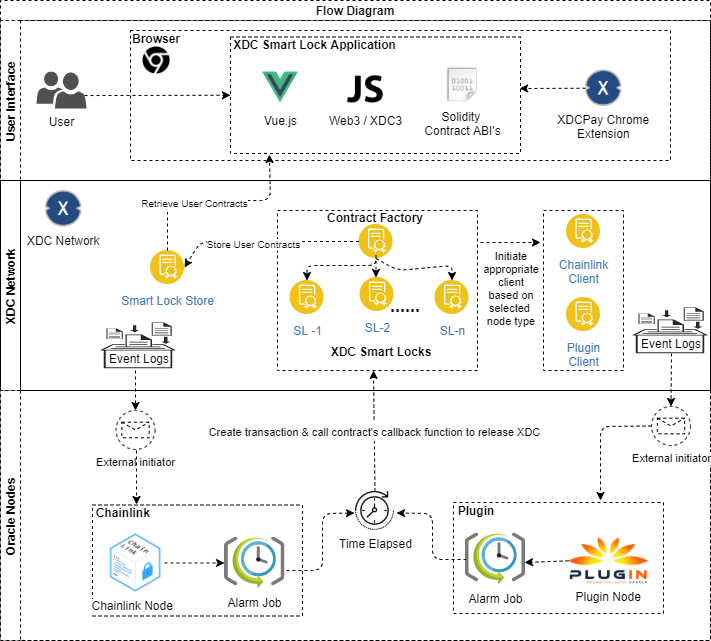

The diagram above was exported from draw.io. Its source (the exported page's mxGraphModel, read from the mxfile embedded in the PNG):
<mxGraphModel dx="1422" dy="786" grid="1" gridSize="10" guides="1" tooltips="1" connect="1" arrows="1" fold="1" page="1" pageScale="1" pageWidth="827" pageHeight="1169" math="0" shadow="0">
  <root>
    <mxCell id="0" />
    <mxCell id="1" parent="0" />
    <mxCell id="2ZOhdn8re-PGiu-u-cjZ-45" value="" style="rounded=0;whiteSpace=wrap;html=1;dashed=1;" vertex="1" parent="1">
      <mxGeometry x="189" y="70" width="540" height="130" as="geometry" />
    </mxCell>
    <mxCell id="2ZOhdn8re-PGiu-u-cjZ-31" value="Flow Diagram" style="swimlane;childLayout=stackLayout;resizeParent=1;resizeParentMax=0;horizontal=1;startSize=20;horizontalStack=0;dashed=1;" vertex="1" parent="1">
      <mxGeometry x="59" y="40" width="710" height="640" as="geometry" />
    </mxCell>
    <mxCell id="2ZOhdn8re-PGiu-u-cjZ-32" value="User Interface" style="swimlane;startSize=20;horizontal=0;dashed=1;" vertex="1" parent="2ZOhdn8re-PGiu-u-cjZ-31">
      <mxGeometry y="20" width="710" height="160" as="geometry" />
    </mxCell>
    <mxCell id="2ZOhdn8re-PGiu-u-cjZ-40" value="" style="rounded=0;whiteSpace=wrap;html=1;dashed=1;" vertex="1" parent="2ZOhdn8re-PGiu-u-cjZ-32">
      <mxGeometry x="230" y="16.5" width="290" height="116.5" as="geometry" />
    </mxCell>
    <mxCell id="2ZOhdn8re-PGiu-u-cjZ-36" value="XDCPay Chrome&#10;Extension" style="shape=image;imageAspect=0;aspect=fixed;verticalLabelPosition=bottom;verticalAlign=top;image=https://lh3.googleusercontent.com/dU1tsSXYfyDYVVyxDVwNbsbV52tdNhWxH-d7TpbFOvSDPdXGKcNhKC1pyW5Z3sLNO7qg8hWC4pYJsfeUjYFTpgMOmQ=w128-h128-e365-rj-sc0x00ffffff;" vertex="1" parent="2ZOhdn8re-PGiu-u-cjZ-32">
      <mxGeometry x="585" y="49.5" width="36.5" height="36.5" as="geometry" />
    </mxCell>
    <mxCell id="2ZOhdn8re-PGiu-u-cjZ-39" value="User" style="sketch=0;pointerEvents=1;shadow=0;dashed=0;html=1;strokeColor=none;labelPosition=center;verticalLabelPosition=bottom;verticalAlign=top;align=center;fillColor=#505050;shape=mxgraph.mscae.intune.user_group" vertex="1" parent="2ZOhdn8re-PGiu-u-cjZ-32">
      <mxGeometry x="36" y="51" width="50" height="37" as="geometry" />
    </mxCell>
    <mxCell id="2ZOhdn8re-PGiu-u-cjZ-41" value="Vue.js" style="shape=image;html=1;verticalAlign=top;verticalLabelPosition=bottom;labelBackgroundColor=#ffffff;imageAspect=0;aspect=fixed;image=https://cdn4.iconfinder.com/data/icons/logos-and-brands/512/367_Vuejs_logo-128.png" vertex="1" parent="2ZOhdn8re-PGiu-u-cjZ-32">
      <mxGeometry x="260" y="47" width="40" height="40" as="geometry" />
    </mxCell>
    <mxCell id="2ZOhdn8re-PGiu-u-cjZ-42" value="Web3 / XDC3" style="shape=image;html=1;verticalAlign=top;verticalLabelPosition=bottom;labelBackgroundColor=#ffffff;imageAspect=0;aspect=fixed;image=https://cdn4.iconfinder.com/data/icons/scripting-and-programming-languages/512/js-128.png" vertex="1" parent="2ZOhdn8re-PGiu-u-cjZ-32">
      <mxGeometry x="347" y="51" width="36" height="36" as="geometry" />
    </mxCell>
    <mxCell id="2ZOhdn8re-PGiu-u-cjZ-43" value="Solidity &lt;br&gt;Contract ABI's" style="shape=image;html=1;verticalAlign=top;verticalLabelPosition=bottom;labelBackgroundColor=#ffffff;imageAspect=0;aspect=fixed;image=https://cdn3.iconfinder.com/data/icons/humano2/128x128/mimetypes/application-x-python-bytecode.png" vertex="1" parent="2ZOhdn8re-PGiu-u-cjZ-32">
      <mxGeometry x="444" y="46.5" width="36.5" height="36.5" as="geometry" />
    </mxCell>
    <mxCell id="2ZOhdn8re-PGiu-u-cjZ-44" value="&lt;b&gt;XDC Smart Lock Application&lt;/b&gt;" style="text;html=1;strokeColor=none;fillColor=none;align=center;verticalAlign=middle;whiteSpace=wrap;rounded=0;dashed=1;" vertex="1" parent="2ZOhdn8re-PGiu-u-cjZ-32">
      <mxGeometry x="231" y="9" width="167" height="30" as="geometry" />
    </mxCell>
    <mxCell id="2ZOhdn8re-PGiu-u-cjZ-46" value="" style="endArrow=classic;html=1;rounded=1;dashed=1;exitX=0.96;exitY=0.65;exitDx=0;exitDy=0;exitPerimeter=0;entryX=0;entryY=0.5;entryDx=0;entryDy=0;" edge="1" parent="2ZOhdn8re-PGiu-u-cjZ-32" source="2ZOhdn8re-PGiu-u-cjZ-39" target="2ZOhdn8re-PGiu-u-cjZ-40">
      <mxGeometry width="50" height="50" relative="1" as="geometry">
        <mxPoint x="350" y="60" as="sourcePoint" />
        <mxPoint x="150" y="69" as="targetPoint" />
      </mxGeometry>
    </mxCell>
    <mxCell id="2ZOhdn8re-PGiu-u-cjZ-48" value="" style="endArrow=classic;html=1;rounded=1;dashed=1;exitX=0;exitY=0.5;exitDx=0;exitDy=0;entryX=0.997;entryY=0.442;entryDx=0;entryDy=0;entryPerimeter=0;" edge="1" parent="2ZOhdn8re-PGiu-u-cjZ-32" source="2ZOhdn8re-PGiu-u-cjZ-36" target="2ZOhdn8re-PGiu-u-cjZ-40">
      <mxGeometry width="50" height="50" relative="1" as="geometry">
        <mxPoint x="350" y="60" as="sourcePoint" />
        <mxPoint x="400" y="10" as="targetPoint" />
      </mxGeometry>
    </mxCell>
    <mxCell id="2ZOhdn8re-PGiu-u-cjZ-49" value="&lt;b&gt;Browser&lt;/b&gt;" style="text;html=1;strokeColor=none;fillColor=none;align=center;verticalAlign=middle;whiteSpace=wrap;rounded=0;dashed=1;" vertex="1" parent="2ZOhdn8re-PGiu-u-cjZ-32">
      <mxGeometry x="126" y="3" width="60" height="30" as="geometry" />
    </mxCell>
    <mxCell id="2ZOhdn8re-PGiu-u-cjZ-33" value="XDC Network" style="swimlane;startSize=20;horizontal=0;" vertex="1" parent="2ZOhdn8re-PGiu-u-cjZ-31">
      <mxGeometry y="180" width="710" height="210" as="geometry" />
    </mxCell>
    <mxCell id="2ZOhdn8re-PGiu-u-cjZ-72" value="" style="rounded=0;whiteSpace=wrap;html=1;dashed=1;fontSize=18;" vertex="1" parent="2ZOhdn8re-PGiu-u-cjZ-33">
      <mxGeometry x="277" y="30" width="200" height="160" as="geometry" />
    </mxCell>
    <mxCell id="2ZOhdn8re-PGiu-u-cjZ-51" value="XDC Network" style="shape=image;imageAspect=0;aspect=fixed;verticalLabelPosition=bottom;verticalAlign=top;image=https://lh3.googleusercontent.com/dU1tsSXYfyDYVVyxDVwNbsbV52tdNhWxH-d7TpbFOvSDPdXGKcNhKC1pyW5Z3sLNO7qg8hWC4pYJsfeUjYFTpgMOmQ=w128-h128-e365-rj-sc0x00ffffff;" vertex="1" parent="2ZOhdn8re-PGiu-u-cjZ-33">
      <mxGeometry x="45" y="10" width="36.5" height="36.5" as="geometry" />
    </mxCell>
    <mxCell id="2ZOhdn8re-PGiu-u-cjZ-60" value="SL -1" style="aspect=fixed;perimeter=ellipsePerimeter;html=1;align=center;shadow=0;dashed=0;fontColor=#4277BB;labelBackgroundColor=#ffffff;fontSize=12;spacingTop=3;image;image=img/lib/ibm/blockchain/smart_contract.svg;" vertex="1" parent="2ZOhdn8re-PGiu-u-cjZ-33">
      <mxGeometry x="289.5" y="100" width="34" height="34" as="geometry" />
    </mxCell>
    <mxCell id="2ZOhdn8re-PGiu-u-cjZ-61" value="SL-2" style="aspect=fixed;perimeter=ellipsePerimeter;html=1;align=center;shadow=0;dashed=0;fontColor=#4277BB;labelBackgroundColor=#ffffff;fontSize=12;spacingTop=3;image;image=img/lib/ibm/blockchain/smart_contract.svg;" vertex="1" parent="2ZOhdn8re-PGiu-u-cjZ-33">
      <mxGeometry x="359.5" y="97" width="34" height="34" as="geometry" />
    </mxCell>
    <mxCell id="2ZOhdn8re-PGiu-u-cjZ-62" value="&lt;b&gt;XDC Smart Locks&lt;/b&gt;" style="text;html=1;strokeColor=none;fillColor=none;align=center;verticalAlign=middle;whiteSpace=wrap;rounded=0;" vertex="1" parent="2ZOhdn8re-PGiu-u-cjZ-33">
      <mxGeometry x="325.5" y="155" width="110" height="32" as="geometry" />
    </mxCell>
    <mxCell id="2ZOhdn8re-PGiu-u-cjZ-63" value="" style="aspect=fixed;perimeter=ellipsePerimeter;html=1;align=center;shadow=0;dashed=0;fontColor=#4277BB;labelBackgroundColor=#ffffff;fontSize=12;spacingTop=3;image;image=img/lib/ibm/blockchain/smart_contract.svg;" vertex="1" parent="2ZOhdn8re-PGiu-u-cjZ-33">
      <mxGeometry x="358.5" y="44" width="34" height="34" as="geometry" />
    </mxCell>
    <mxCell id="2ZOhdn8re-PGiu-u-cjZ-64" value="Contract Factory" style="text;html=1;strokeColor=none;fillColor=none;align=center;verticalAlign=middle;whiteSpace=wrap;rounded=0;fontStyle=1" vertex="1" parent="2ZOhdn8re-PGiu-u-cjZ-33">
      <mxGeometry x="325" y="27" width="100" height="20" as="geometry" />
    </mxCell>
    <mxCell id="2ZOhdn8re-PGiu-u-cjZ-65" value="SL-n" style="aspect=fixed;perimeter=ellipsePerimeter;html=1;align=center;shadow=0;dashed=0;fontColor=#4277BB;labelBackgroundColor=#ffffff;fontSize=12;spacingTop=3;image;image=img/lib/ibm/blockchain/smart_contract.svg;" vertex="1" parent="2ZOhdn8re-PGiu-u-cjZ-33">
      <mxGeometry x="434.5" y="100" width="34" height="34" as="geometry" />
    </mxCell>
    <mxCell id="2ZOhdn8re-PGiu-u-cjZ-66" value="&lt;b&gt;&lt;font style=&quot;font-size: 18px&quot;&gt;......&lt;/font&gt;&lt;/b&gt;" style="text;html=1;strokeColor=none;fillColor=none;align=center;verticalAlign=middle;whiteSpace=wrap;rounded=0;dashed=1;" vertex="1" parent="2ZOhdn8re-PGiu-u-cjZ-33">
      <mxGeometry x="374.5" y="111" width="60" height="30" as="geometry" />
    </mxCell>
    <mxCell id="2ZOhdn8re-PGiu-u-cjZ-68" value="" style="endArrow=classic;html=1;rounded=1;dashed=1;fontSize=18;entryX=0.5;entryY=0;entryDx=0;entryDy=0;" edge="1" parent="2ZOhdn8re-PGiu-u-cjZ-33" target="2ZOhdn8re-PGiu-u-cjZ-60">
      <mxGeometry width="50" height="50" relative="1" as="geometry">
        <mxPoint x="375.5" y="75" as="sourcePoint" />
        <mxPoint x="384.5" y="-25" as="targetPoint" />
        <Array as="points">
          <mxPoint x="375.5" y="85" />
          <mxPoint x="306.5" y="85" />
        </Array>
      </mxGeometry>
    </mxCell>
    <mxCell id="2ZOhdn8re-PGiu-u-cjZ-69" value="" style="endArrow=classic;html=1;rounded=1;dashed=1;fontSize=18;exitX=0.5;exitY=1;exitDx=0;exitDy=0;" edge="1" parent="2ZOhdn8re-PGiu-u-cjZ-33">
      <mxGeometry width="50" height="50" relative="1" as="geometry">
        <mxPoint x="375.5" y="80" as="sourcePoint" />
        <mxPoint x="375.5" y="97" as="targetPoint" />
        <Array as="points" />
      </mxGeometry>
    </mxCell>
    <mxCell id="2ZOhdn8re-PGiu-u-cjZ-70" value="" style="endArrow=classic;html=1;rounded=1;dashed=1;fontSize=18;entryX=0.5;entryY=0;entryDx=0;entryDy=0;exitX=0.5;exitY=1;exitDx=0;exitDy=0;" edge="1" parent="2ZOhdn8re-PGiu-u-cjZ-33" source="2ZOhdn8re-PGiu-u-cjZ-63" target="2ZOhdn8re-PGiu-u-cjZ-65">
      <mxGeometry width="50" height="50" relative="1" as="geometry">
        <mxPoint x="334.5" y="25" as="sourcePoint" />
        <mxPoint x="384.5" y="-25" as="targetPoint" />
        <Array as="points">
          <mxPoint x="397" y="90" />
          <mxPoint x="451.5" y="85" />
        </Array>
      </mxGeometry>
    </mxCell>
    <mxCell id="2ZOhdn8re-PGiu-u-cjZ-74" value="Smart Lock Store" style="aspect=fixed;perimeter=ellipsePerimeter;html=1;align=center;shadow=0;dashed=0;fontColor=#4277BB;labelBackgroundColor=#ffffff;fontSize=12;spacingTop=3;image;image=img/lib/ibm/blockchain/smart_contract.svg;" vertex="1" parent="2ZOhdn8re-PGiu-u-cjZ-33">
      <mxGeometry x="150" y="70" width="34" height="34" as="geometry" />
    </mxCell>
    <mxCell id="2ZOhdn8re-PGiu-u-cjZ-77" value="" style="endArrow=classic;html=1;rounded=1;dashed=1;fontSize=10;exitX=0;exitY=0.5;exitDx=0;exitDy=0;entryX=1;entryY=0.5;entryDx=0;entryDy=0;" edge="1" parent="2ZOhdn8re-PGiu-u-cjZ-33" source="2ZOhdn8re-PGiu-u-cjZ-63" target="2ZOhdn8re-PGiu-u-cjZ-74">
      <mxGeometry width="50" height="50" relative="1" as="geometry">
        <mxPoint x="350" as="sourcePoint" />
        <mxPoint x="400" y="-50" as="targetPoint" />
        <Array as="points">
          <mxPoint x="200" y="61" />
        </Array>
      </mxGeometry>
    </mxCell>
    <mxCell id="2ZOhdn8re-PGiu-u-cjZ-78" value="Store User Contracts" style="edgeLabel;html=1;align=center;verticalAlign=middle;resizable=0;points=[];fontSize=10;" vertex="1" connectable="0" parent="2ZOhdn8re-PGiu-u-cjZ-77">
      <mxGeometry x="0.1236" y="2" relative="1" as="geometry">
        <mxPoint as="offset" />
      </mxGeometry>
    </mxCell>
    <mxCell id="2ZOhdn8re-PGiu-u-cjZ-79" value="" style="verticalLabelPosition=bottom;html=1;fillColor=#282828;strokeColor=none;verticalAlign=top;pointerEvents=1;align=center;shape=mxgraph.cisco_safe.security_icons.log_management;" vertex="1" parent="2ZOhdn8re-PGiu-u-cjZ-33">
      <mxGeometry x="632" y="127" width="75" height="45.75" as="geometry" />
    </mxCell>
    <mxCell id="2ZOhdn8re-PGiu-u-cjZ-80" value="Event Logs" style="text;html=1;strokeColor=none;fillColor=none;align=center;verticalAlign=middle;whiteSpace=wrap;rounded=0;" vertex="1" parent="2ZOhdn8re-PGiu-u-cjZ-33">
      <mxGeometry x="638.5" y="152.75" width="63.5" height="20" as="geometry" />
    </mxCell>
    <mxCell id="2ZOhdn8re-PGiu-u-cjZ-81" value="" style="verticalLabelPosition=bottom;html=1;fillColor=#282828;strokeColor=none;verticalAlign=top;pointerEvents=1;align=center;shape=mxgraph.cisco_safe.security_icons.log_management;" vertex="1" parent="2ZOhdn8re-PGiu-u-cjZ-33">
      <mxGeometry x="100" y="142" width="75" height="45.75" as="geometry" />
    </mxCell>
    <mxCell id="2ZOhdn8re-PGiu-u-cjZ-82" value="Event Logs" style="text;html=1;strokeColor=none;fillColor=none;align=center;verticalAlign=middle;whiteSpace=wrap;rounded=0;" vertex="1" parent="2ZOhdn8re-PGiu-u-cjZ-33">
      <mxGeometry x="106.5" y="167.75" width="63.5" height="20" as="geometry" />
    </mxCell>
    <mxCell id="2ZOhdn8re-PGiu-u-cjZ-106" value="" style="rounded=0;whiteSpace=wrap;html=1;dashed=1;fontSize=11;" vertex="1" parent="2ZOhdn8re-PGiu-u-cjZ-33">
      <mxGeometry x="543" y="30" width="80" height="160" as="geometry" />
    </mxCell>
    <mxCell id="2ZOhdn8re-PGiu-u-cjZ-107" value="Chainlink&lt;br&gt;Client" style="aspect=fixed;perimeter=ellipsePerimeter;html=1;align=center;shadow=0;dashed=0;fontColor=#4277BB;labelBackgroundColor=#ffffff;fontSize=12;spacingTop=3;image;image=img/lib/ibm/blockchain/smart_contract.svg;" vertex="1" parent="2ZOhdn8re-PGiu-u-cjZ-33">
      <mxGeometry x="566" y="34" width="34" height="34" as="geometry" />
    </mxCell>
    <mxCell id="2ZOhdn8re-PGiu-u-cjZ-108" value="Plugin&lt;br&gt;Client" style="aspect=fixed;perimeter=ellipsePerimeter;html=1;align=center;shadow=0;dashed=0;fontColor=#4277BB;labelBackgroundColor=#ffffff;fontSize=12;spacingTop=3;image;image=img/lib/ibm/blockchain/smart_contract.svg;" vertex="1" parent="2ZOhdn8re-PGiu-u-cjZ-33">
      <mxGeometry x="566" y="117" width="34" height="34" as="geometry" />
    </mxCell>
    <mxCell id="2ZOhdn8re-PGiu-u-cjZ-109" value="" style="endArrow=classic;html=1;rounded=1;dashed=1;fontSize=11;exitX=1.015;exitY=0.2;exitDx=0;exitDy=0;exitPerimeter=0;" edge="1" parent="2ZOhdn8re-PGiu-u-cjZ-33" source="2ZOhdn8re-PGiu-u-cjZ-72">
      <mxGeometry width="50" height="50" relative="1" as="geometry">
        <mxPoint x="350" y="80" as="sourcePoint" />
        <mxPoint x="540" y="62" as="targetPoint" />
      </mxGeometry>
    </mxCell>
    <mxCell id="2ZOhdn8re-PGiu-u-cjZ-110" value="Initiate&lt;br&gt;appropriate&lt;br&gt;client&lt;br&gt;based on selected&amp;nbsp;&lt;br&gt;node type" style="text;html=1;strokeColor=none;fillColor=none;align=center;verticalAlign=middle;whiteSpace=wrap;rounded=0;dashed=1;fontSize=11;" vertex="1" parent="2ZOhdn8re-PGiu-u-cjZ-33">
      <mxGeometry x="481" y="93" width="60" height="30" as="geometry" />
    </mxCell>
    <mxCell id="2ZOhdn8re-PGiu-u-cjZ-73" value="&lt;span style=&quot;font-size: 11px ; line-height: 0.2&quot;&gt;Create transaction &amp;amp; call contract's callback function to release XDC&lt;br&gt;&lt;/span&gt;" style="endArrow=classic;html=1;rounded=1;dashed=1;fontSize=18;exitX=0.5;exitY=0;exitDx=0;exitDy=0;" edge="1" parent="2ZOhdn8re-PGiu-u-cjZ-31" source="2ZOhdn8re-PGiu-u-cjZ-52">
      <mxGeometry x="0.0123" width="50" height="50" relative="1" as="geometry">
        <mxPoint x="350" y="180" as="sourcePoint" />
        <mxPoint x="373" y="370" as="targetPoint" />
        <mxPoint as="offset" />
      </mxGeometry>
    </mxCell>
    <mxCell id="2ZOhdn8re-PGiu-u-cjZ-75" value="" style="endArrow=classic;html=1;rounded=1;dashed=1;fontSize=18;exitX=0.5;exitY=0;exitDx=0;exitDy=0;entryX=0.134;entryY=1.009;entryDx=0;entryDy=0;entryPerimeter=0;" edge="1" parent="2ZOhdn8re-PGiu-u-cjZ-31" source="2ZOhdn8re-PGiu-u-cjZ-74" target="2ZOhdn8re-PGiu-u-cjZ-40">
      <mxGeometry width="50" height="50" relative="1" as="geometry">
        <mxPoint x="350" y="180" as="sourcePoint" />
        <mxPoint x="400" y="130" as="targetPoint" />
        <Array as="points">
          <mxPoint x="167" y="200" />
          <mxPoint x="270" y="200" />
        </Array>
      </mxGeometry>
    </mxCell>
    <mxCell id="2ZOhdn8re-PGiu-u-cjZ-76" value="&lt;font style=&quot;font-size: 10px&quot;&gt;Retrieve User Contracts&lt;/font&gt;" style="edgeLabel;html=1;align=center;verticalAlign=middle;resizable=0;points=[];fontSize=18;" vertex="1" connectable="0" parent="2ZOhdn8re-PGiu-u-cjZ-75">
      <mxGeometry x="-0.236" relative="1" as="geometry">
        <mxPoint as="offset" />
      </mxGeometry>
    </mxCell>
    <mxCell id="2ZOhdn8re-PGiu-u-cjZ-34" value="Oracle Nodes" style="swimlane;startSize=20;horizontal=0;dashed=1;" vertex="1" parent="2ZOhdn8re-PGiu-u-cjZ-31">
      <mxGeometry y="390" width="710" height="250" as="geometry" />
    </mxCell>
    <mxCell id="2ZOhdn8re-PGiu-u-cjZ-11" value="" style="rounded=0;whiteSpace=wrap;html=1;dashed=1;" vertex="1" parent="2ZOhdn8re-PGiu-u-cjZ-34">
      <mxGeometry x="453" y="112" width="210" height="111" as="geometry" />
    </mxCell>
    <mxCell id="2ZOhdn8re-PGiu-u-cjZ-13" value="&lt;b&gt;Plugin&lt;/b&gt;" style="text;html=1;strokeColor=none;fillColor=none;align=center;verticalAlign=middle;whiteSpace=wrap;rounded=0;" vertex="1" parent="2ZOhdn8re-PGiu-u-cjZ-34">
      <mxGeometry x="426" y="110" width="100" height="20" as="geometry" />
    </mxCell>
    <mxCell id="2ZOhdn8re-PGiu-u-cjZ-14" value="Alarm Job" style="aspect=fixed;html=1;points=[];align=center;image;fontSize=12;image=img/lib/mscae/SchedulerJobCollection.svg;" vertex="1" parent="2ZOhdn8re-PGiu-u-cjZ-34">
      <mxGeometry x="464.76" y="142.5" width="60.47" height="52" as="geometry" />
    </mxCell>
    <mxCell id="2ZOhdn8re-PGiu-u-cjZ-9" value="" style="rounded=0;whiteSpace=wrap;html=1;dashed=1;" vertex="1" parent="2ZOhdn8re-PGiu-u-cjZ-34">
      <mxGeometry x="92" y="114.5" width="210" height="111" as="geometry" />
    </mxCell>
    <mxCell id="nSILyby0qN-jrQ36aiaI-13" value="Chainlink Node&amp;nbsp;&amp;nbsp;" style="shape=image;html=1;verticalAlign=top;verticalLabelPosition=bottom;labelBackgroundColor=#ffffff;imageAspect=0;aspect=fixed;image=https://cdn0.iconfinder.com/data/icons/blockchain-classic/270/ChainLink-128.png" parent="2ZOhdn8re-PGiu-u-cjZ-34" vertex="1">
      <mxGeometry x="106" y="143.5" width="58" height="58" as="geometry" />
    </mxCell>
    <mxCell id="nSILyby0qN-jrQ36aiaI-31" value="Alarm Job" style="aspect=fixed;html=1;points=[];align=center;image;fontSize=12;image=img/lib/mscae/SchedulerJobCollection.svg;" parent="2ZOhdn8re-PGiu-u-cjZ-34" vertex="1">
      <mxGeometry x="224" y="146.5" width="60.47" height="52" as="geometry" />
    </mxCell>
    <mxCell id="2ZOhdn8re-PGiu-u-cjZ-52" value="Time Elapsed" style="shape=image;html=1;verticalAlign=top;verticalLabelPosition=bottom;labelBackgroundColor=#ffffff;imageAspect=0;aspect=fixed;image=https://cdn0.iconfinder.com/data/icons/business-collection-2027/60/time-passing-128.png" vertex="1" parent="2ZOhdn8re-PGiu-u-cjZ-34">
      <mxGeometry x="355" y="101" width="39" height="39" as="geometry" />
    </mxCell>
    <mxCell id="2ZOhdn8re-PGiu-u-cjZ-55" value="&lt;b&gt;Chainlink&amp;nbsp;&lt;/b&gt;" style="text;html=1;strokeColor=none;fillColor=none;align=center;verticalAlign=middle;whiteSpace=wrap;rounded=0;" vertex="1" parent="2ZOhdn8re-PGiu-u-cjZ-34">
      <mxGeometry x="70" y="112" width="109" height="20" as="geometry" />
    </mxCell>
    <mxCell id="2ZOhdn8re-PGiu-u-cjZ-17" value="Plugin Node" style="shape=image;imageAspect=0;aspect=fixed;verticalLabelPosition=bottom;verticalAlign=top;dashed=1;image=https://goplugin.co/goAssets/images/logo-dark-2.png;" vertex="1" parent="2ZOhdn8re-PGiu-u-cjZ-34">
      <mxGeometry x="568" y="147.5" width="80.4" height="45.68" as="geometry" />
    </mxCell>
    <mxCell id="2ZOhdn8re-PGiu-u-cjZ-56" value="" style="endArrow=classic;html=1;rounded=1;dashed=1;exitX=1;exitY=0.5;exitDx=0;exitDy=0;" edge="1" parent="2ZOhdn8re-PGiu-u-cjZ-34" source="nSILyby0qN-jrQ36aiaI-13" target="nSILyby0qN-jrQ36aiaI-31">
      <mxGeometry width="50" height="50" relative="1" as="geometry">
        <mxPoint x="352" y="131" as="sourcePoint" />
        <mxPoint x="402" y="81" as="targetPoint" />
      </mxGeometry>
    </mxCell>
    <mxCell id="2ZOhdn8re-PGiu-u-cjZ-57" value="" style="endArrow=classic;html=1;rounded=1;dashed=1;exitX=0;exitY=0.5;exitDx=0;exitDy=0;entryX=0.98;entryY=0.567;entryDx=0;entryDy=0;entryPerimeter=0;" edge="1" parent="2ZOhdn8re-PGiu-u-cjZ-34" source="2ZOhdn8re-PGiu-u-cjZ-17" target="2ZOhdn8re-PGiu-u-cjZ-14">
      <mxGeometry width="50" height="50" relative="1" as="geometry">
        <mxPoint x="352" y="131" as="sourcePoint" />
        <mxPoint x="402" y="81" as="targetPoint" />
      </mxGeometry>
    </mxCell>
    <mxCell id="2ZOhdn8re-PGiu-u-cjZ-58" value="" style="endArrow=classic;html=1;rounded=1;dashed=1;entryX=0;entryY=0.75;entryDx=0;entryDy=0;exitX=1.025;exitY=0.644;exitDx=0;exitDy=0;exitPerimeter=0;" edge="1" parent="2ZOhdn8re-PGiu-u-cjZ-34" source="nSILyby0qN-jrQ36aiaI-31">
      <mxGeometry width="50" height="50" relative="1" as="geometry">
        <mxPoint x="12" y="441" as="sourcePoint" />
        <mxPoint x="354" y="122.5" as="targetPoint" />
        <Array as="points">
          <mxPoint x="322" y="180" />
          <mxPoint x="322" y="123" />
        </Array>
      </mxGeometry>
    </mxCell>
    <mxCell id="2ZOhdn8re-PGiu-u-cjZ-59" value="" style="endArrow=classic;html=1;rounded=1;dashed=1;exitX=0.021;exitY=0.51;exitDx=0;exitDy=0;exitPerimeter=0;entryX=1;entryY=0.75;entryDx=0;entryDy=0;" edge="1" parent="2ZOhdn8re-PGiu-u-cjZ-34" source="2ZOhdn8re-PGiu-u-cjZ-14">
      <mxGeometry width="50" height="50" relative="1" as="geometry">
        <mxPoint x="352" y="131" as="sourcePoint" />
        <mxPoint x="396" y="122.5" as="targetPoint" />
        <Array as="points">
          <mxPoint x="432" y="169" />
          <mxPoint x="432" y="123" />
        </Array>
      </mxGeometry>
    </mxCell>
    <mxCell id="2ZOhdn8re-PGiu-u-cjZ-84" value="External initiator" style="points=[[0.145,0.145,0],[0.5,0,0],[0.855,0.145,0],[1,0.5,0],[0.855,0.855,0],[0.5,1,0],[0.145,0.855,0],[0,0.5,0]];shape=mxgraph.bpmn.event;html=1;verticalLabelPosition=bottom;labelBackgroundColor=#ffffff;verticalAlign=top;align=center;perimeter=ellipsePerimeter;outlineConnect=0;aspect=fixed;outline=standard;symbol=message;dashed=1;fontSize=11;" vertex="1" parent="2ZOhdn8re-PGiu-u-cjZ-34">
      <mxGeometry x="115.5" y="20" width="39" height="39" as="geometry" />
    </mxCell>
    <mxCell id="2ZOhdn8re-PGiu-u-cjZ-104" value="" style="endArrow=classic;html=1;rounded=1;dashed=1;fontSize=11;entryX=0.606;entryY=0.1;entryDx=0;entryDy=0;entryPerimeter=0;" edge="1" parent="2ZOhdn8re-PGiu-u-cjZ-34" target="2ZOhdn8re-PGiu-u-cjZ-55">
      <mxGeometry width="50" height="50" relative="1" as="geometry">
        <mxPoint x="136" y="60" as="sourcePoint" />
        <mxPoint x="400" y="20" as="targetPoint" />
      </mxGeometry>
    </mxCell>
    <mxCell id="2ZOhdn8re-PGiu-u-cjZ-103" value="" style="endArrow=classic;html=1;rounded=1;dashed=1;fontSize=11;entryX=0.5;entryY=0;entryDx=0;entryDy=0;entryPerimeter=0;" edge="1" parent="2ZOhdn8re-PGiu-u-cjZ-31" target="2ZOhdn8re-PGiu-u-cjZ-84">
      <mxGeometry width="50" height="50" relative="1" as="geometry">
        <mxPoint x="135" y="370" as="sourcePoint" />
        <mxPoint x="400" y="410" as="targetPoint" />
      </mxGeometry>
    </mxCell>
    <mxCell id="2ZOhdn8re-PGiu-u-cjZ-50" value="" style="shape=image;html=1;verticalAlign=top;verticalLabelPosition=bottom;labelBackgroundColor=#ffffff;imageAspect=0;aspect=fixed;image=https://cdn1.iconfinder.com/data/icons/social-media-vol-3/24/_google_chrome-128.png;dashed=1;" vertex="1" parent="1">
      <mxGeometry x="200" y="85" width="30" height="30" as="geometry" />
    </mxCell>
    <mxCell id="2ZOhdn8re-PGiu-u-cjZ-83" value="" style="endArrow=classic;html=1;rounded=1;dashed=1;fontSize=11;exitX=0.5;exitY=1;exitDx=0;exitDy=0;startArrow=none;" edge="1" parent="1" source="2ZOhdn8re-PGiu-u-cjZ-100">
      <mxGeometry width="50" height="50" relative="1" as="geometry">
        <mxPoint x="475" y="300" as="sourcePoint" />
        <mxPoint x="729" y="460" as="targetPoint" />
      </mxGeometry>
    </mxCell>
    <mxCell id="2ZOhdn8re-PGiu-u-cjZ-100" value="External initiator" style="points=[[0.145,0.145,0],[0.5,0,0],[0.855,0.145,0],[1,0.5,0],[0.855,0.855,0],[0.5,1,0],[0.145,0.855,0],[0,0.5,0]];shape=mxgraph.bpmn.event;html=1;verticalLabelPosition=bottom;labelBackgroundColor=#ffffff;verticalAlign=top;align=center;perimeter=ellipsePerimeter;outlineConnect=0;aspect=fixed;outline=standard;symbol=message;dashed=1;fontSize=11;" vertex="1" parent="1">
      <mxGeometry x="710" y="446" width="39" height="39" as="geometry" />
    </mxCell>
    <mxCell id="2ZOhdn8re-PGiu-u-cjZ-102" value="" style="endArrow=classic;html=1;rounded=1;dashed=1;fontSize=11;entryX=0.5;entryY=0;entryDx=0;entryDy=0;entryPerimeter=0;" edge="1" parent="1" target="2ZOhdn8re-PGiu-u-cjZ-100">
      <mxGeometry width="50" height="50" relative="1" as="geometry">
        <mxPoint x="730" y="393" as="sourcePoint" />
        <mxPoint x="525" y="450" as="targetPoint" />
      </mxGeometry>
    </mxCell>
    <mxCell id="2ZOhdn8re-PGiu-u-cjZ-105" value="" style="endArrow=classic;html=1;rounded=1;dashed=1;fontSize=11;" edge="1" parent="1" source="2ZOhdn8re-PGiu-u-cjZ-100">
      <mxGeometry width="50" height="50" relative="1" as="geometry">
        <mxPoint x="452" y="500" as="sourcePoint" />
        <mxPoint x="659" y="540" as="targetPoint" />
        <Array as="points">
          <mxPoint x="659" y="466" />
        </Array>
      </mxGeometry>
    </mxCell>
  </root>
</mxGraphModel>